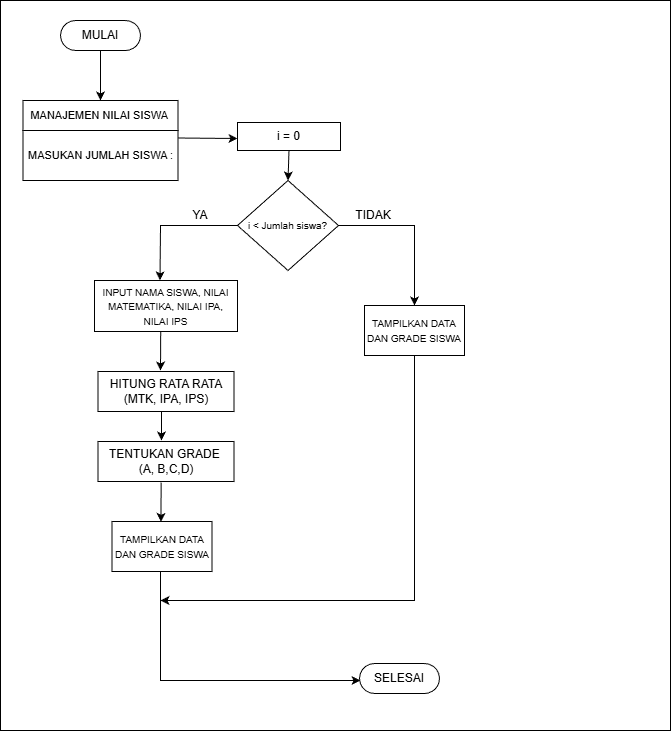

The diagram above was exported from draw.io. Its source (the exported page's mxGraphModel, read from the mxfile embedded in the PNG):
<mxGraphModel dx="1163" dy="620" grid="1" gridSize="10" guides="1" tooltips="1" connect="1" arrows="1" fold="1" page="1" pageScale="1" pageWidth="827" pageHeight="1169" math="0" shadow="0">
  <root>
    <mxCell id="0" />
    <mxCell id="1" parent="0" />
    <mxCell id="ti4d9NCe-wqznt7rJWgu-1" parent="1" style="rounded=0;whiteSpace=wrap;html=1;" value="" vertex="1">
      <mxGeometry height="730" width="670" as="geometry" />
    </mxCell>
    <mxCell id="DaKiPbY3DFl21KD5CKtt-1" parent="1" style="html=1;dashed=0;whiteSpace=wrap;shape=mxgraph.dfd.start" value="MULAI" vertex="1">
      <mxGeometry height="30" width="80" x="60" y="20" as="geometry" />
    </mxCell>
    <mxCell id="DaKiPbY3DFl21KD5CKtt-2" edge="1" parent="1" source="DaKiPbY3DFl21KD5CKtt-1" style="endArrow=classic;html=1;rounded=0;exitX=0.5;exitY=0.5;exitDx=0;exitDy=15;exitPerimeter=0;" value="">
      <mxGeometry height="50" relative="1" width="50" as="geometry">
        <mxPoint x="390" y="270" as="sourcePoint" />
        <mxPoint x="100" y="100" as="targetPoint" />
      </mxGeometry>
    </mxCell>
    <mxCell id="DaKiPbY3DFl21KD5CKtt-4" parent="1" style="rounded=0;whiteSpace=wrap;html=1;" value="&lt;font style=&quot;font-size: 11px;&quot;&gt;MANAJEMEN NILAI SISWA&amp;nbsp;&lt;/font&gt;" vertex="1">
      <mxGeometry height="30" width="155" x="22.5" y="100" as="geometry" />
    </mxCell>
    <mxCell id="DaKiPbY3DFl21KD5CKtt-5" parent="1" style="rounded=0;whiteSpace=wrap;html=1;" value="&lt;font style=&quot;font-size: 11px;&quot;&gt;MASUKAN JUMLAH SISWA :&lt;/font&gt;" vertex="1">
      <mxGeometry height="50" width="155" x="22.5" y="130" as="geometry" />
    </mxCell>
    <mxCell id="DaKiPbY3DFl21KD5CKtt-6" edge="1" parent="1" style="endArrow=classic;html=1;rounded=0;exitX=1.02;exitY=0.15;exitDx=0;exitDy=0;exitPerimeter=0;" value="">
      <mxGeometry height="50" relative="1" width="50" as="geometry">
        <mxPoint x="177.60000000000002" y="137.50000000000006" as="sourcePoint" />
        <mxPoint x="237" y="138" as="targetPoint" />
      </mxGeometry>
    </mxCell>
    <mxCell id="DaKiPbY3DFl21KD5CKtt-7" parent="1" style="rounded=0;whiteSpace=wrap;html=1;" value="&lt;font style=&quot;font-size: 10px;&quot;&gt;INPUT NAMA SISWA, NILAI MATEMATIKA, NILAI IPA, NILAI IPS&lt;/font&gt;" vertex="1">
      <mxGeometry height="51" width="143" x="94" y="280" as="geometry" />
    </mxCell>
    <mxCell id="DaKiPbY3DFl21KD5CKtt-8" parent="1" style="rhombus;whiteSpace=wrap;html=1;" value="&lt;font style=&quot;font-size: 10px;&quot;&gt;i &amp;lt; Jumlah siswa?&lt;/font&gt;" vertex="1">
      <mxGeometry height="90" width="101" x="237" y="180" as="geometry" />
    </mxCell>
    <mxCell id="DaKiPbY3DFl21KD5CKtt-9" parent="1" style="rounded=0;whiteSpace=wrap;html=1;" value="i = 0" vertex="1">
      <mxGeometry height="28" width="103" x="237" y="122" as="geometry" />
    </mxCell>
    <mxCell id="DaKiPbY3DFl21KD5CKtt-10" edge="1" parent="1" source="DaKiPbY3DFl21KD5CKtt-9" style="endArrow=classic;html=1;rounded=0;exitX=0.5;exitY=1;exitDx=0;exitDy=0;entryX=0.5;entryY=0;entryDx=0;entryDy=0;" target="DaKiPbY3DFl21KD5CKtt-8" value="">
      <mxGeometry height="50" relative="1" width="50" as="geometry">
        <mxPoint x="260" y="250" as="sourcePoint" />
        <mxPoint x="380" y="136" as="targetPoint" />
      </mxGeometry>
    </mxCell>
    <mxCell id="DaKiPbY3DFl21KD5CKtt-11" edge="1" parent="1" source="DaKiPbY3DFl21KD5CKtt-8" style="endArrow=classic;html=1;rounded=0;entryX=0.458;entryY=-0.003;entryDx=0;entryDy=0;entryPerimeter=0;exitX=0;exitY=0.5;exitDx=0;exitDy=0;" target="DaKiPbY3DFl21KD5CKtt-7" value="">
      <mxGeometry height="50" relative="1" width="50" as="geometry">
        <Array as="points">
          <mxPoint x="160" y="225" />
        </Array>
        <mxPoint x="370" y="320" as="sourcePoint" />
        <mxPoint x="420" y="270" as="targetPoint" />
      </mxGeometry>
    </mxCell>
    <mxCell id="DaKiPbY3DFl21KD5CKtt-12" edge="1" parent="1" source="DaKiPbY3DFl21KD5CKtt-7" style="endArrow=classic;html=1;rounded=0;exitX=0.463;exitY=1.005;exitDx=0;exitDy=0;exitPerimeter=0;" value="">
      <mxGeometry height="50" relative="1" width="50" as="geometry">
        <mxPoint x="370" y="320" as="sourcePoint" />
        <mxPoint x="160" y="370" as="targetPoint" />
      </mxGeometry>
    </mxCell>
    <mxCell id="DaKiPbY3DFl21KD5CKtt-13" parent="1" style="rounded=0;whiteSpace=wrap;html=1;" value="HITUNG RATA RATA (MTK, IPA, IPS)" vertex="1">
      <mxGeometry height="40" width="136" x="97.5" y="371" as="geometry" />
    </mxCell>
    <mxCell id="DaKiPbY3DFl21KD5CKtt-15" parent="1" style="rounded=0;whiteSpace=wrap;html=1;" value="TENTUKAN GRADE&amp;nbsp;&lt;div&gt;(A, B,C,D)&lt;/div&gt;" vertex="1">
      <mxGeometry height="40" width="136" x="97.5" y="441" as="geometry" />
    </mxCell>
    <mxCell id="DaKiPbY3DFl21KD5CKtt-16" edge="1" parent="1" source="DaKiPbY3DFl21KD5CKtt-13" style="endArrow=classic;html=1;rounded=0;exitX=0.467;exitY=1.008;exitDx=0;exitDy=0;exitPerimeter=0;" value="">
      <mxGeometry height="50" relative="1" width="50" as="geometry">
        <mxPoint x="230" y="470" as="sourcePoint" />
        <mxPoint x="161" y="440" as="targetPoint" />
      </mxGeometry>
    </mxCell>
    <mxCell id="DaKiPbY3DFl21KD5CKtt-17" edge="1" parent="1" style="endArrow=classic;html=1;rounded=0;" value="">
      <mxGeometry height="50" relative="1" width="50" as="geometry">
        <Array as="points">
          <mxPoint x="160" y="680" />
        </Array>
        <mxPoint x="160" y="570" as="sourcePoint" />
        <mxPoint x="360" y="680" as="targetPoint" />
      </mxGeometry>
    </mxCell>
    <mxCell id="DaKiPbY3DFl21KD5CKtt-18" parent="1" style="html=1;dashed=0;whiteSpace=wrap;shape=mxgraph.dfd.start" value="SELESAI" vertex="1">
      <mxGeometry height="30" width="80" x="359" y="663" as="geometry" />
    </mxCell>
    <mxCell id="DaKiPbY3DFl21KD5CKtt-20" edge="1" parent="1" source="DaKiPbY3DFl21KD5CKtt-8" style="endArrow=classic;html=1;rounded=0;exitX=1;exitY=0.5;exitDx=0;exitDy=0;" value="">
      <mxGeometry height="50" relative="1" width="50" as="geometry">
        <Array as="points">
          <mxPoint x="414" y="225" />
        </Array>
        <mxPoint x="372" y="225" as="sourcePoint" />
        <mxPoint x="414" y="305" as="targetPoint" />
      </mxGeometry>
    </mxCell>
    <mxCell id="DaKiPbY3DFl21KD5CKtt-22" parent="1" style="html=1;dashed=0;whiteSpace=wrap;" value="&lt;font style=&quot;font-size: 10px;&quot;&gt;TAMPILKAN DATA DAN GRADE SISWA&lt;/font&gt;" vertex="1">
      <mxGeometry height="50" width="100" x="364" y="305" as="geometry" />
    </mxCell>
    <mxCell id="DaKiPbY3DFl21KD5CKtt-23" edge="1" parent="1" source="DaKiPbY3DFl21KD5CKtt-22" style="endArrow=classic;html=1;rounded=0;exitX=0.5;exitY=1;exitDx=0;exitDy=0;" value="">
      <mxGeometry height="50" relative="1" width="50" as="geometry">
        <Array as="points">
          <mxPoint x="414" y="600" />
        </Array>
        <mxPoint x="380" y="480" as="sourcePoint" />
        <mxPoint x="160" y="600" as="targetPoint" />
      </mxGeometry>
    </mxCell>
    <mxCell id="DaKiPbY3DFl21KD5CKtt-25" parent="1" style="html=1;dashed=0;whiteSpace=wrap;" value="&lt;font style=&quot;font-size: 10px;&quot;&gt;TAMPILKAN DATA DAN GRADE SISWA&lt;/font&gt;" vertex="1">
      <mxGeometry height="50" width="100" x="111.5" y="521" as="geometry" />
    </mxCell>
    <mxCell id="DaKiPbY3DFl21KD5CKtt-26" edge="1" parent="1" source="DaKiPbY3DFl21KD5CKtt-15" style="endArrow=classic;html=1;rounded=0;exitX=0.464;exitY=1.024;exitDx=0;exitDy=0;exitPerimeter=0;entryX=0.49;entryY=0.008;entryDx=0;entryDy=0;entryPerimeter=0;" target="DaKiPbY3DFl21KD5CKtt-25" value="">
      <mxGeometry height="50" relative="1" width="50" as="geometry">
        <mxPoint x="330" y="480" as="sourcePoint" />
        <mxPoint x="160" y="520" as="targetPoint" />
      </mxGeometry>
    </mxCell>
    <mxCell id="DaKiPbY3DFl21KD5CKtt-27" parent="1" style="text;html=1;whiteSpace=wrap;strokeColor=none;fillColor=none;align=center;verticalAlign=middle;rounded=0;" value="YA&lt;span style=&quot;text-wrap-mode: nowrap; color: rgba(0, 0, 0, 0); font-family: monospace; font-size: 0px; text-align: start;&quot;&gt;%3CmxGraphModel%3E%3Croot%3E%3CmxCell%20id%3D%220%22%2F%3E%3CmxCell%20id%3D%221%22%20parent%3D%220%22%2F%3E%3CmxCell%20id%3D%222%22%20parent%3D%221%22%20style%3D%22html%3D1%3Bdashed%3D0%3BwhiteSpace%3Dwrap%3B%22%20value%3D%22%26lt%3Bfont%20style%3D%26quot%3Bfont-size%3A%2010px%3B%26quot%3B%26gt%3BTAMPILKAN%20DATA%20DAN%20GRADE%20SISWA%26lt%3B%2Ffont%26gt%3B%22%20vertex%3D%221%22%3E%3CmxGeometry%20height%3D%2250%22%20width%3D%22100%22%20x%3D%22331%22%20y%3D%22305%22%20as%3D%22geometry%22%2F%3E%3C%2FmxCell%3E%3C%2Froot%3E%3C%2FmxGraphModel%3E&lt;/span&gt;" vertex="1">
      <mxGeometry height="30" width="60" x="170" y="200" as="geometry" />
    </mxCell>
    <mxCell id="DaKiPbY3DFl21KD5CKtt-28" parent="1" style="text;html=1;whiteSpace=wrap;strokeColor=none;fillColor=none;align=center;verticalAlign=middle;rounded=0;" value="TIDAK" vertex="1">
      <mxGeometry height="30" width="60" x="343" y="200" as="geometry" />
    </mxCell>
  </root>
</mxGraphModel>